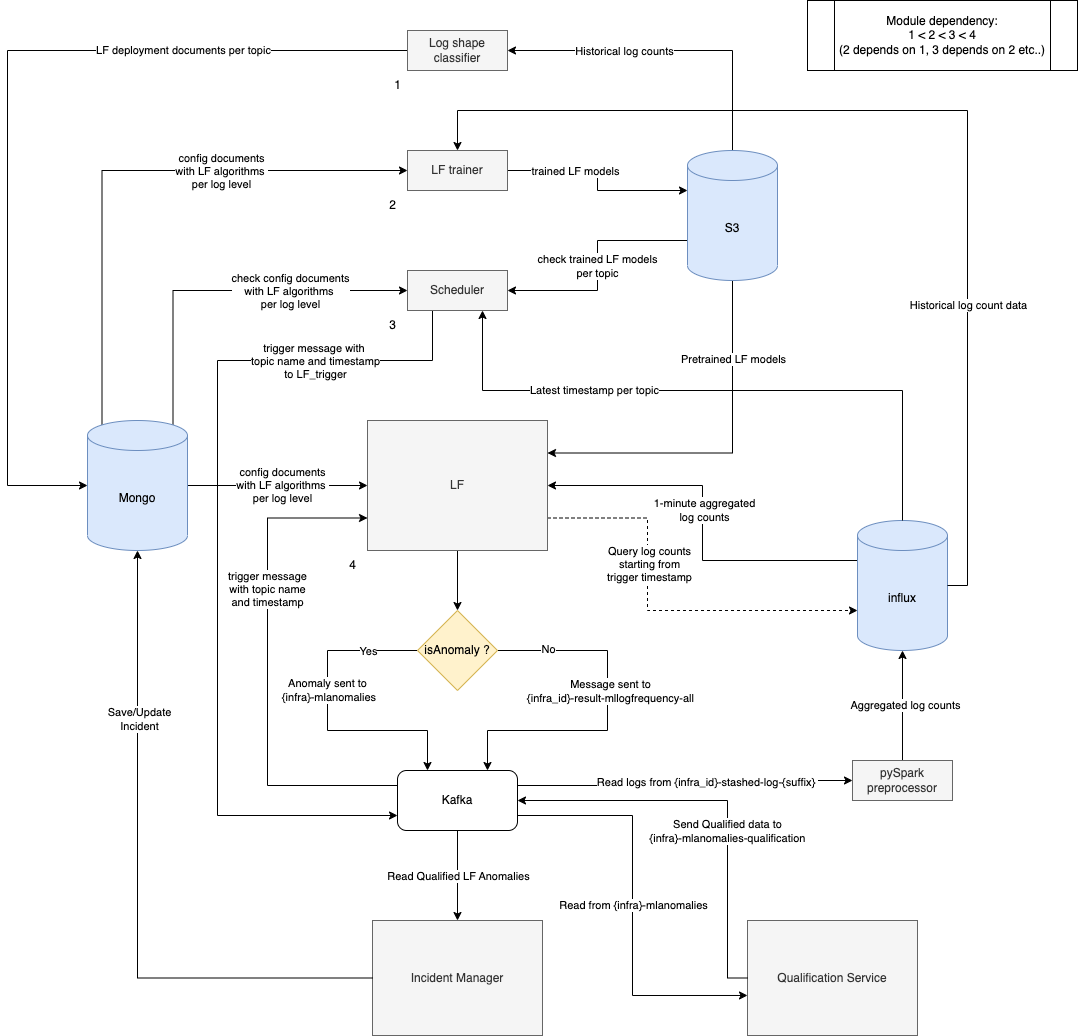

The diagram above was exported from draw.io. Its source (the exported page's mxGraphModel, read from the mxfile embedded in the PNG):
<mxGraphModel dx="1426" dy="794" grid="1" gridSize="10" guides="1" tooltips="1" connect="1" arrows="1" fold="1" page="1" pageScale="1" pageWidth="850" pageHeight="1100" math="0" shadow="0">
  <root>
    <mxCell id="0" />
    <mxCell id="1" parent="0" />
    <mxCell id="ml26Z9YqdlgSoqzqmwQN-19" style="edgeStyle=orthogonalEdgeStyle;rounded=0;orthogonalLoop=1;jettySize=auto;html=1;exitX=0.25;exitY=1;exitDx=0;exitDy=0;entryX=0;entryY=0.75;entryDx=0;entryDy=0;" parent="1" source="ml26Z9YqdlgSoqzqmwQN-3" target="dNcCwFKB4qg9Thc8Y4_B-8" edge="1">
      <mxGeometry relative="1" as="geometry">
        <Array as="points">
          <mxPoint x="475" y="400" />
          <mxPoint x="260" y="400" />
          <mxPoint x="260" y="855" />
        </Array>
      </mxGeometry>
    </mxCell>
    <mxCell id="ml26Z9YqdlgSoqzqmwQN-20" value="trigger message with&amp;nbsp;&lt;br&gt;topic name and timestamp&lt;br&gt;to LF_trigger" style="edgeLabel;html=1;align=center;verticalAlign=middle;resizable=0;points=[];" parent="ml26Z9YqdlgSoqzqmwQN-19" vertex="1" connectable="0">
      <mxGeometry x="-0.6272" relative="1" as="geometry">
        <mxPoint as="offset" />
      </mxGeometry>
    </mxCell>
    <mxCell id="dNcCwFKB4qg9Thc8Y4_B-3" style="edgeStyle=orthogonalEdgeStyle;rounded=0;orthogonalLoop=1;jettySize=auto;html=1;exitX=1;exitY=0.5;exitDx=0;exitDy=0;exitPerimeter=0;entryX=0;entryY=0.5;entryDx=0;entryDy=0;" parent="1" source="dNcCwFKB4qg9Thc8Y4_B-1" target="dNcCwFKB4qg9Thc8Y4_B-2" edge="1">
      <mxGeometry relative="1" as="geometry" />
    </mxCell>
    <mxCell id="dNcCwFKB4qg9Thc8Y4_B-4" value="config documents &lt;br&gt;with LF algorithms&amp;nbsp;&lt;br&gt;per log level" style="edgeLabel;html=1;align=center;verticalAlign=middle;resizable=0;points=[];" parent="dNcCwFKB4qg9Thc8Y4_B-3" vertex="1" connectable="0">
      <mxGeometry x="0.0444" y="1" relative="1" as="geometry">
        <mxPoint as="offset" />
      </mxGeometry>
    </mxCell>
    <mxCell id="ml26Z9YqdlgSoqzqmwQN-4" style="edgeStyle=orthogonalEdgeStyle;rounded=0;orthogonalLoop=1;jettySize=auto;html=1;exitX=0.855;exitY=0;exitDx=0;exitDy=4.35;entryX=0;entryY=0.5;entryDx=0;entryDy=0;exitPerimeter=0;" parent="1" source="dNcCwFKB4qg9Thc8Y4_B-1" target="ml26Z9YqdlgSoqzqmwQN-3" edge="1">
      <mxGeometry relative="1" as="geometry">
        <mxPoint x="200" y="440" as="sourcePoint" />
        <mxPoint x="434.5" y="330" as="targetPoint" />
        <Array as="points">
          <mxPoint x="216" y="330" />
        </Array>
      </mxGeometry>
    </mxCell>
    <mxCell id="ml26Z9YqdlgSoqzqmwQN-17" value="check config documents&lt;br&gt;with LF algorithms&amp;nbsp;&lt;br&gt;per log level" style="edgeLabel;html=1;align=center;verticalAlign=middle;resizable=0;points=[];" parent="ml26Z9YqdlgSoqzqmwQN-4" vertex="1" connectable="0">
      <mxGeometry x="0.2246" y="-1" relative="1" as="geometry">
        <mxPoint x="25" y="-1" as="offset" />
      </mxGeometry>
    </mxCell>
    <mxCell id="ml26Z9YqdlgSoqzqmwQN-5" style="edgeStyle=orthogonalEdgeStyle;rounded=0;orthogonalLoop=1;jettySize=auto;html=1;exitX=0.145;exitY=0;exitDx=0;exitDy=4.35;exitPerimeter=0;entryX=0;entryY=0.5;entryDx=0;entryDy=0;" parent="1" source="dNcCwFKB4qg9Thc8Y4_B-1" target="ml26Z9YqdlgSoqzqmwQN-2" edge="1">
      <mxGeometry relative="1" as="geometry">
        <Array as="points">
          <mxPoint x="145" y="210" />
        </Array>
      </mxGeometry>
    </mxCell>
    <mxCell id="ml26Z9YqdlgSoqzqmwQN-14" value="config documents&lt;br&gt;with LF algorithms&amp;nbsp;&lt;br&gt;per log level" style="edgeLabel;html=1;align=center;verticalAlign=middle;resizable=0;points=[];" parent="ml26Z9YqdlgSoqzqmwQN-5" vertex="1" connectable="0">
      <mxGeometry x="0.332" relative="1" as="geometry">
        <mxPoint as="offset" />
      </mxGeometry>
    </mxCell>
    <mxCell id="dNcCwFKB4qg9Thc8Y4_B-1" value="Mongo" style="shape=cylinder3;whiteSpace=wrap;html=1;boundedLbl=1;backgroundOutline=1;size=15;fillColor=#dae8fc;strokeColor=#6c8ebf;" parent="1" vertex="1">
      <mxGeometry x="130" y="460" width="100" height="130" as="geometry" />
    </mxCell>
    <mxCell id="dNcCwFKB4qg9Thc8Y4_B-12" style="edgeStyle=orthogonalEdgeStyle;rounded=0;orthogonalLoop=1;jettySize=auto;html=1;exitX=0.5;exitY=1;exitDx=0;exitDy=0;entryX=0.5;entryY=0;entryDx=0;entryDy=0;" parent="1" source="dNcCwFKB4qg9Thc8Y4_B-2" target="dNcCwFKB4qg9Thc8Y4_B-11" edge="1">
      <mxGeometry relative="1" as="geometry" />
    </mxCell>
    <mxCell id="ml26Z9YqdlgSoqzqmwQN-12" style="edgeStyle=orthogonalEdgeStyle;rounded=0;orthogonalLoop=1;jettySize=auto;html=1;exitX=1;exitY=0.75;exitDx=0;exitDy=0;entryX=0;entryY=0;entryDx=0;entryDy=90;entryPerimeter=0;dashed=1;" parent="1" source="dNcCwFKB4qg9Thc8Y4_B-2" target="dNcCwFKB4qg9Thc8Y4_B-5" edge="1">
      <mxGeometry relative="1" as="geometry">
        <Array as="points">
          <mxPoint x="690" y="558" />
          <mxPoint x="690" y="650" />
        </Array>
      </mxGeometry>
    </mxCell>
    <mxCell id="ml26Z9YqdlgSoqzqmwQN-26" value="Query log counts &lt;br&gt;starting from &lt;br&gt;trigger timestamp" style="edgeLabel;html=1;align=center;verticalAlign=middle;resizable=0;points=[];" parent="ml26Z9YqdlgSoqzqmwQN-12" vertex="1" connectable="0">
      <mxGeometry x="-0.277" y="1" relative="1" as="geometry">
        <mxPoint as="offset" />
      </mxGeometry>
    </mxCell>
    <mxCell id="dNcCwFKB4qg9Thc8Y4_B-2" value="LF" style="rounded=0;whiteSpace=wrap;html=1;fillColor=#f5f5f5;fontColor=#333333;strokeColor=#666666;" parent="1" vertex="1">
      <mxGeometry x="410" y="460" width="180" height="130" as="geometry" />
    </mxCell>
    <mxCell id="dNcCwFKB4qg9Thc8Y4_B-6" style="edgeStyle=orthogonalEdgeStyle;rounded=0;orthogonalLoop=1;jettySize=auto;html=1;exitX=0;exitY=0;exitDx=0;exitDy=40;exitPerimeter=0;entryX=1;entryY=0.5;entryDx=0;entryDy=0;" parent="1" source="dNcCwFKB4qg9Thc8Y4_B-5" target="dNcCwFKB4qg9Thc8Y4_B-2" edge="1">
      <mxGeometry relative="1" as="geometry" />
    </mxCell>
    <mxCell id="dNcCwFKB4qg9Thc8Y4_B-7" value="1-minute aggregated&lt;br&gt;log counts" style="edgeLabel;html=1;align=center;verticalAlign=middle;resizable=0;points=[];" parent="dNcCwFKB4qg9Thc8Y4_B-6" vertex="1" connectable="0">
      <mxGeometry x="0.0714" y="-1" relative="1" as="geometry">
        <mxPoint as="offset" />
      </mxGeometry>
    </mxCell>
    <mxCell id="dNcCwFKB4qg9Thc8Y4_B-5" value="influx" style="shape=cylinder3;whiteSpace=wrap;html=1;boundedLbl=1;backgroundOutline=1;size=15;fillColor=#dae8fc;strokeColor=#6c8ebf;" parent="1" vertex="1">
      <mxGeometry x="900" y="560" width="90" height="130" as="geometry" />
    </mxCell>
    <mxCell id="ml26Z9YqdlgSoqzqmwQN-29" style="edgeStyle=orthogonalEdgeStyle;rounded=0;orthogonalLoop=1;jettySize=auto;html=1;exitX=1;exitY=0.25;exitDx=0;exitDy=0;entryX=0;entryY=0.5;entryDx=0;entryDy=0;" parent="1" source="dNcCwFKB4qg9Thc8Y4_B-8" target="ml26Z9YqdlgSoqzqmwQN-28" edge="1">
      <mxGeometry relative="1" as="geometry" />
    </mxCell>
    <mxCell id="ml26Z9YqdlgSoqzqmwQN-30" value="Read logs from {infra_id}-stashed-log-{suffix}&amp;nbsp;" style="edgeLabel;html=1;align=center;verticalAlign=middle;resizable=0;points=[];" parent="ml26Z9YqdlgSoqzqmwQN-29" vertex="1" connectable="0">
      <mxGeometry x="0.1412" y="-1" relative="1" as="geometry">
        <mxPoint as="offset" />
      </mxGeometry>
    </mxCell>
    <mxCell id="STcIhlHJVljO3bju1CXt-5" style="edgeStyle=orthogonalEdgeStyle;rounded=0;orthogonalLoop=1;jettySize=auto;html=1;exitX=0;exitY=0.25;exitDx=0;exitDy=0;entryX=0;entryY=0.75;entryDx=0;entryDy=0;" edge="1" parent="1" source="dNcCwFKB4qg9Thc8Y4_B-8" target="dNcCwFKB4qg9Thc8Y4_B-2">
      <mxGeometry relative="1" as="geometry">
        <Array as="points">
          <mxPoint x="310" y="825" />
          <mxPoint x="310" y="558" />
        </Array>
      </mxGeometry>
    </mxCell>
    <mxCell id="STcIhlHJVljO3bju1CXt-6" value="trigger message&lt;br&gt;with topic name&lt;br&gt;and timestamp" style="edgeLabel;html=1;align=center;verticalAlign=middle;resizable=0;points=[];" vertex="1" connectable="0" parent="STcIhlHJVljO3bju1CXt-5">
      <mxGeometry x="0.3146" y="1" relative="1" as="geometry">
        <mxPoint as="offset" />
      </mxGeometry>
    </mxCell>
    <mxCell id="dNcCwFKB4qg9Thc8Y4_B-8" value="Kafka" style="rounded=1;whiteSpace=wrap;html=1;" parent="1" vertex="1">
      <mxGeometry x="440" y="810" width="120" height="60" as="geometry" />
    </mxCell>
    <mxCell id="dNcCwFKB4qg9Thc8Y4_B-13" value="&lt;font style=&quot;font-size: 11px;&quot;&gt;Anomaly sent to&lt;br&gt;&amp;nbsp;{infra}-mlanomalies&lt;/font&gt;" style="edgeStyle=orthogonalEdgeStyle;rounded=0;orthogonalLoop=1;jettySize=auto;html=1;exitX=0;exitY=0.5;exitDx=0;exitDy=0;entryX=0.25;entryY=0;entryDx=0;entryDy=0;" parent="1" source="dNcCwFKB4qg9Thc8Y4_B-11" target="dNcCwFKB4qg9Thc8Y4_B-8" edge="1">
      <mxGeometry x="-0.1613" relative="1" as="geometry">
        <Array as="points">
          <mxPoint x="370" y="690" />
          <mxPoint x="370" y="770" />
          <mxPoint x="470" y="770" />
        </Array>
        <mxPoint as="offset" />
      </mxGeometry>
    </mxCell>
    <mxCell id="ml26Z9YqdlgSoqzqmwQN-22" value="Yes" style="edgeLabel;html=1;align=center;verticalAlign=middle;resizable=0;points=[];" parent="dNcCwFKB4qg9Thc8Y4_B-13" vertex="1" connectable="0">
      <mxGeometry x="-0.5294" relative="1" as="geometry">
        <mxPoint x="23" as="offset" />
      </mxGeometry>
    </mxCell>
    <mxCell id="ml26Z9YqdlgSoqzqmwQN-23" style="edgeStyle=orthogonalEdgeStyle;rounded=0;orthogonalLoop=1;jettySize=auto;html=1;exitX=1;exitY=0.5;exitDx=0;exitDy=0;entryX=0.75;entryY=0;entryDx=0;entryDy=0;" parent="1" source="dNcCwFKB4qg9Thc8Y4_B-11" target="dNcCwFKB4qg9Thc8Y4_B-8" edge="1">
      <mxGeometry relative="1" as="geometry">
        <Array as="points">
          <mxPoint x="650" y="690" />
          <mxPoint x="650" y="770" />
          <mxPoint x="530" y="770" />
        </Array>
      </mxGeometry>
    </mxCell>
    <mxCell id="ml26Z9YqdlgSoqzqmwQN-24" value="No" style="edgeLabel;html=1;align=center;verticalAlign=middle;resizable=0;points=[];" parent="ml26Z9YqdlgSoqzqmwQN-23" vertex="1" connectable="0">
      <mxGeometry x="-0.4706" y="2" relative="1" as="geometry">
        <mxPoint x="-43" as="offset" />
      </mxGeometry>
    </mxCell>
    <mxCell id="ml26Z9YqdlgSoqzqmwQN-25" value="Message sent to &lt;br&gt;{infra_id}-result-mllogfrequency-all" style="edgeLabel;html=1;align=center;verticalAlign=middle;resizable=0;points=[];" parent="ml26Z9YqdlgSoqzqmwQN-23" vertex="1" connectable="0">
      <mxGeometry y="2" relative="1" as="geometry">
        <mxPoint y="-25" as="offset" />
      </mxGeometry>
    </mxCell>
    <mxCell id="dNcCwFKB4qg9Thc8Y4_B-11" value="isAnomaly ?" style="rhombus;whiteSpace=wrap;html=1;fillColor=#fff2cc;strokeColor=#d6b656;" parent="1" vertex="1">
      <mxGeometry x="460" y="650" width="80" height="80" as="geometry" />
    </mxCell>
    <mxCell id="e25cc3dg-6_ERN3nPZWi-1" value="&lt;font style=&quot;font-size: 11px;&quot;&gt;Read from {infra}-mlanomalies&lt;/font&gt;" style="edgeStyle=orthogonalEdgeStyle;rounded=0;orthogonalLoop=1;jettySize=auto;html=1;exitX=1;exitY=0.75;exitDx=0;exitDy=0;entryX=0;entryY=0.652;entryDx=0;entryDy=0;entryPerimeter=0;" parent="1" source="dNcCwFKB4qg9Thc8Y4_B-8" target="e25cc3dg-6_ERN3nPZWi-2" edge="1">
      <mxGeometry y="1" relative="1" as="geometry">
        <mxPoint x="499.5" y="870" as="sourcePoint" />
        <mxPoint x="499.5" y="950" as="targetPoint" />
        <Array as="points" />
        <mxPoint as="offset" />
      </mxGeometry>
    </mxCell>
    <mxCell id="e25cc3dg-6_ERN3nPZWi-2" value="Qualification Service" style="rounded=0;whiteSpace=wrap;html=1;fillColor=#f5f5f5;fontColor=#333333;strokeColor=#666666;" parent="1" vertex="1">
      <mxGeometry x="790" y="960" width="170" height="115" as="geometry" />
    </mxCell>
    <mxCell id="e25cc3dg-6_ERN3nPZWi-11" value="&lt;font style=&quot;font-size: 11px;&quot;&gt;Send Qualified data to &lt;br&gt;{infra}-mlanomalies-qualification&lt;/font&gt;" style="edgeStyle=orthogonalEdgeStyle;rounded=0;orthogonalLoop=1;jettySize=auto;html=1;exitX=0;exitY=0.5;exitDx=0;exitDy=0;entryX=1;entryY=0.5;entryDx=0;entryDy=0;" parent="1" source="e25cc3dg-6_ERN3nPZWi-2" target="dNcCwFKB4qg9Thc8Y4_B-8" edge="1">
      <mxGeometry x="-0.1779" relative="1" as="geometry">
        <mxPoint x="680" y="850" as="sourcePoint" />
        <mxPoint x="650" y="960" as="targetPoint" />
        <Array as="points">
          <mxPoint x="770" y="1018" />
          <mxPoint x="770" y="840" />
        </Array>
        <mxPoint y="1" as="offset" />
      </mxGeometry>
    </mxCell>
    <mxCell id="e25cc3dg-6_ERN3nPZWi-13" value="Incident Manager" style="rounded=0;whiteSpace=wrap;html=1;fillColor=#f5f5f5;fontColor=#333333;strokeColor=#666666;" parent="1" vertex="1">
      <mxGeometry x="415" y="960" width="170" height="115" as="geometry" />
    </mxCell>
    <mxCell id="e25cc3dg-6_ERN3nPZWi-14" value="" style="endArrow=classic;html=1;rounded=0;exitX=0.5;exitY=1;exitDx=0;exitDy=0;entryX=0.5;entryY=0;entryDx=0;entryDy=0;" parent="1" source="dNcCwFKB4qg9Thc8Y4_B-8" target="e25cc3dg-6_ERN3nPZWi-13" edge="1">
      <mxGeometry relative="1" as="geometry">
        <mxPoint x="430" y="820" as="sourcePoint" />
        <mxPoint x="530" y="820" as="targetPoint" />
      </mxGeometry>
    </mxCell>
    <mxCell id="e25cc3dg-6_ERN3nPZWi-15" value="Read Qualified LF Anomalies" style="edgeLabel;resizable=0;html=1;align=center;verticalAlign=middle;" parent="e25cc3dg-6_ERN3nPZWi-14" connectable="0" vertex="1">
      <mxGeometry relative="1" as="geometry" />
    </mxCell>
    <mxCell id="SNA9e5IMB7HF7aYKoN-1-1" style="edgeStyle=orthogonalEdgeStyle;rounded=0;orthogonalLoop=1;jettySize=auto;html=1;exitX=0;exitY=0.5;exitDx=0;exitDy=0;entryX=0.5;entryY=1;entryDx=0;entryDy=0;entryPerimeter=0;" parent="1" source="e25cc3dg-6_ERN3nPZWi-13" target="dNcCwFKB4qg9Thc8Y4_B-1" edge="1">
      <mxGeometry relative="1" as="geometry">
        <mxPoint x="237" y="1050" as="sourcePoint" />
      </mxGeometry>
    </mxCell>
    <mxCell id="SNA9e5IMB7HF7aYKoN-1-2" value="Save/Update &lt;br&gt;Incident" style="edgeLabel;html=1;align=center;verticalAlign=middle;resizable=0;points=[];" parent="SNA9e5IMB7HF7aYKoN-1-1" vertex="1" connectable="0">
      <mxGeometry x="0.4911" y="-1" relative="1" as="geometry">
        <mxPoint as="offset" />
      </mxGeometry>
    </mxCell>
    <mxCell id="ml26Z9YqdlgSoqzqmwQN-6" style="edgeStyle=orthogonalEdgeStyle;rounded=0;orthogonalLoop=1;jettySize=auto;html=1;exitX=0.5;exitY=1;exitDx=0;exitDy=0;exitPerimeter=0;entryX=1;entryY=0.25;entryDx=0;entryDy=0;" parent="1" source="ml26Z9YqdlgSoqzqmwQN-1" target="dNcCwFKB4qg9Thc8Y4_B-2" edge="1">
      <mxGeometry relative="1" as="geometry" />
    </mxCell>
    <mxCell id="ml26Z9YqdlgSoqzqmwQN-27" value="Pretrained LF models" style="edgeLabel;html=1;align=center;verticalAlign=middle;resizable=0;points=[];" parent="ml26Z9YqdlgSoqzqmwQN-6" vertex="1" connectable="0">
      <mxGeometry x="-0.5636" relative="1" as="geometry">
        <mxPoint as="offset" />
      </mxGeometry>
    </mxCell>
    <mxCell id="ml26Z9YqdlgSoqzqmwQN-8" style="edgeStyle=orthogonalEdgeStyle;rounded=0;orthogonalLoop=1;jettySize=auto;html=1;exitX=0;exitY=0;exitDx=0;exitDy=90;entryX=1;entryY=0.5;entryDx=0;entryDy=0;exitPerimeter=0;" parent="1" source="ml26Z9YqdlgSoqzqmwQN-1" target="ml26Z9YqdlgSoqzqmwQN-3" edge="1">
      <mxGeometry relative="1" as="geometry" />
    </mxCell>
    <mxCell id="ml26Z9YqdlgSoqzqmwQN-16" value="check trained LF models &lt;br&gt;per topic" style="edgeLabel;html=1;align=center;verticalAlign=middle;resizable=0;points=[];" parent="ml26Z9YqdlgSoqzqmwQN-8" vertex="1" connectable="0">
      <mxGeometry y="-1" relative="1" as="geometry">
        <mxPoint as="offset" />
      </mxGeometry>
    </mxCell>
    <mxCell id="ml26Z9YqdlgSoqzqmwQN-34" style="edgeStyle=orthogonalEdgeStyle;rounded=0;orthogonalLoop=1;jettySize=auto;html=1;exitX=0.5;exitY=0;exitDx=0;exitDy=0;exitPerimeter=0;entryX=1;entryY=0.5;entryDx=0;entryDy=0;" parent="1" source="ml26Z9YqdlgSoqzqmwQN-1" target="ml26Z9YqdlgSoqzqmwQN-33" edge="1">
      <mxGeometry relative="1" as="geometry" />
    </mxCell>
    <mxCell id="ml26Z9YqdlgSoqzqmwQN-35" value="Historical log counts" style="edgeLabel;html=1;align=center;verticalAlign=middle;resizable=0;points=[];" parent="ml26Z9YqdlgSoqzqmwQN-34" vertex="1" connectable="0">
      <mxGeometry x="0.2862" relative="1" as="geometry">
        <mxPoint as="offset" />
      </mxGeometry>
    </mxCell>
    <mxCell id="ml26Z9YqdlgSoqzqmwQN-1" value="S3" style="shape=cylinder3;whiteSpace=wrap;html=1;boundedLbl=1;backgroundOutline=1;size=15;fillColor=#dae8fc;strokeColor=#6c8ebf;" parent="1" vertex="1">
      <mxGeometry x="730" y="190" width="90" height="130" as="geometry" />
    </mxCell>
    <mxCell id="ml26Z9YqdlgSoqzqmwQN-7" style="edgeStyle=orthogonalEdgeStyle;rounded=0;orthogonalLoop=1;jettySize=auto;html=1;exitX=1;exitY=0.5;exitDx=0;exitDy=0;entryX=0;entryY=0;entryDx=0;entryDy=40;entryPerimeter=0;" parent="1" source="ml26Z9YqdlgSoqzqmwQN-2" target="ml26Z9YqdlgSoqzqmwQN-1" edge="1">
      <mxGeometry relative="1" as="geometry" />
    </mxCell>
    <mxCell id="ml26Z9YqdlgSoqzqmwQN-15" value="trained LF models" style="edgeLabel;html=1;align=center;verticalAlign=middle;resizable=0;points=[];" parent="ml26Z9YqdlgSoqzqmwQN-7" vertex="1" connectable="0">
      <mxGeometry x="-0.33" relative="1" as="geometry">
        <mxPoint as="offset" />
      </mxGeometry>
    </mxCell>
    <mxCell id="STcIhlHJVljO3bju1CXt-3" style="edgeStyle=orthogonalEdgeStyle;rounded=0;orthogonalLoop=1;jettySize=auto;html=1;exitX=1;exitY=0.5;exitDx=0;exitDy=0;entryX=0.5;entryY=0;entryDx=0;entryDy=0;exitPerimeter=0;" edge="1" parent="1" source="dNcCwFKB4qg9Thc8Y4_B-5" target="ml26Z9YqdlgSoqzqmwQN-2">
      <mxGeometry relative="1" as="geometry">
        <Array as="points">
          <mxPoint x="1010" y="625" />
          <mxPoint x="1010" y="150" />
          <mxPoint x="500" y="150" />
        </Array>
      </mxGeometry>
    </mxCell>
    <mxCell id="STcIhlHJVljO3bju1CXt-4" value="Historical log count data" style="edgeLabel;html=1;align=center;verticalAlign=middle;resizable=0;points=[];" vertex="1" connectable="0" parent="STcIhlHJVljO3bju1CXt-3">
      <mxGeometry x="-0.4239" relative="1" as="geometry">
        <mxPoint as="offset" />
      </mxGeometry>
    </mxCell>
    <mxCell id="ml26Z9YqdlgSoqzqmwQN-2" value="LF trainer" style="rounded=0;whiteSpace=wrap;html=1;fillColor=#f5f5f5;fontColor=#333333;strokeColor=#666666;" parent="1" vertex="1">
      <mxGeometry x="450" y="190" width="100" height="40" as="geometry" />
    </mxCell>
    <mxCell id="STcIhlHJVljO3bju1CXt-1" style="edgeStyle=orthogonalEdgeStyle;rounded=0;orthogonalLoop=1;jettySize=auto;html=1;exitX=0.5;exitY=0;exitDx=0;exitDy=0;entryX=0.75;entryY=1;entryDx=0;entryDy=0;exitPerimeter=0;" edge="1" parent="1" source="dNcCwFKB4qg9Thc8Y4_B-5" target="ml26Z9YqdlgSoqzqmwQN-3">
      <mxGeometry relative="1" as="geometry">
        <Array as="points">
          <mxPoint x="945" y="430" />
          <mxPoint x="525" y="430" />
        </Array>
      </mxGeometry>
    </mxCell>
    <mxCell id="STcIhlHJVljO3bju1CXt-2" value="Latest timestamp per topic" style="edgeLabel;html=1;align=center;verticalAlign=middle;resizable=0;points=[];" vertex="1" connectable="0" parent="STcIhlHJVljO3bju1CXt-1">
      <mxGeometry x="0.3937" y="-1" relative="1" as="geometry">
        <mxPoint as="offset" />
      </mxGeometry>
    </mxCell>
    <mxCell id="ml26Z9YqdlgSoqzqmwQN-3" value="Scheduler" style="rounded=0;whiteSpace=wrap;html=1;fillColor=#f5f5f5;fontColor=#333333;strokeColor=#666666;" parent="1" vertex="1">
      <mxGeometry x="450" y="310" width="100" height="40" as="geometry" />
    </mxCell>
    <mxCell id="ml26Z9YqdlgSoqzqmwQN-31" style="edgeStyle=orthogonalEdgeStyle;rounded=0;orthogonalLoop=1;jettySize=auto;html=1;exitX=0.5;exitY=0;exitDx=0;exitDy=0;entryX=0.5;entryY=1;entryDx=0;entryDy=0;entryPerimeter=0;" parent="1" source="ml26Z9YqdlgSoqzqmwQN-28" target="dNcCwFKB4qg9Thc8Y4_B-5" edge="1">
      <mxGeometry relative="1" as="geometry" />
    </mxCell>
    <mxCell id="ml26Z9YqdlgSoqzqmwQN-32" value="Aggregated log counts" style="edgeLabel;html=1;align=center;verticalAlign=middle;resizable=0;points=[];" parent="ml26Z9YqdlgSoqzqmwQN-31" vertex="1" connectable="0">
      <mxGeometry x="0.0182" y="-2" relative="1" as="geometry">
        <mxPoint as="offset" />
      </mxGeometry>
    </mxCell>
    <mxCell id="ml26Z9YqdlgSoqzqmwQN-28" value="pySpark preprocessor" style="rounded=0;whiteSpace=wrap;html=1;fillColor=#f5f5f5;fontColor=#333333;strokeColor=#666666;" parent="1" vertex="1">
      <mxGeometry x="895" y="800" width="100" height="40" as="geometry" />
    </mxCell>
    <mxCell id="ml26Z9YqdlgSoqzqmwQN-36" style="edgeStyle=orthogonalEdgeStyle;rounded=0;orthogonalLoop=1;jettySize=auto;html=1;exitX=0;exitY=0.5;exitDx=0;exitDy=0;entryX=0;entryY=0.5;entryDx=0;entryDy=0;entryPerimeter=0;" parent="1" source="ml26Z9YqdlgSoqzqmwQN-33" target="dNcCwFKB4qg9Thc8Y4_B-1" edge="1">
      <mxGeometry relative="1" as="geometry">
        <Array as="points">
          <mxPoint x="50" y="90" />
          <mxPoint x="50" y="525" />
        </Array>
      </mxGeometry>
    </mxCell>
    <mxCell id="ml26Z9YqdlgSoqzqmwQN-37" value="LF deployment documents per topic" style="edgeLabel;html=1;align=center;verticalAlign=middle;resizable=0;points=[];" parent="ml26Z9YqdlgSoqzqmwQN-36" vertex="1" connectable="0">
      <mxGeometry x="-0.5082" y="-1" relative="1" as="geometry">
        <mxPoint as="offset" />
      </mxGeometry>
    </mxCell>
    <mxCell id="ml26Z9YqdlgSoqzqmwQN-33" value="Log shape classifier" style="rounded=0;whiteSpace=wrap;html=1;fillColor=#f5f5f5;fontColor=#333333;strokeColor=#666666;" parent="1" vertex="1">
      <mxGeometry x="450" y="70" width="100" height="40" as="geometry" />
    </mxCell>
    <mxCell id="STcIhlHJVljO3bju1CXt-9" value="1" style="text;html=1;align=center;verticalAlign=middle;resizable=0;points=[];autosize=1;strokeColor=none;fillColor=none;" vertex="1" parent="1">
      <mxGeometry x="425" y="110" width="30" height="30" as="geometry" />
    </mxCell>
    <mxCell id="STcIhlHJVljO3bju1CXt-10" value="2" style="text;html=1;align=center;verticalAlign=middle;resizable=0;points=[];autosize=1;strokeColor=none;fillColor=none;" vertex="1" parent="1">
      <mxGeometry x="420" y="230" width="30" height="30" as="geometry" />
    </mxCell>
    <mxCell id="STcIhlHJVljO3bju1CXt-11" value="3" style="text;html=1;align=center;verticalAlign=middle;resizable=0;points=[];autosize=1;strokeColor=none;fillColor=none;" vertex="1" parent="1">
      <mxGeometry x="420" y="350" width="30" height="30" as="geometry" />
    </mxCell>
    <mxCell id="STcIhlHJVljO3bju1CXt-12" value="4" style="text;html=1;align=center;verticalAlign=middle;resizable=0;points=[];autosize=1;strokeColor=none;fillColor=none;" vertex="1" parent="1">
      <mxGeometry x="380" y="590" width="30" height="30" as="geometry" />
    </mxCell>
    <mxCell id="STcIhlHJVljO3bju1CXt-13" value="Module dependency:&lt;br&gt;1 &amp;lt; 2 &amp;lt; 3 &amp;lt; 4&lt;br&gt;(2 depends on 1, 3 depends on 2 etc..)" style="shape=process;whiteSpace=wrap;html=1;backgroundOutline=1;" vertex="1" parent="1">
      <mxGeometry x="850" y="40" width="270" height="70" as="geometry" />
    </mxCell>
  </root>
</mxGraphModel>